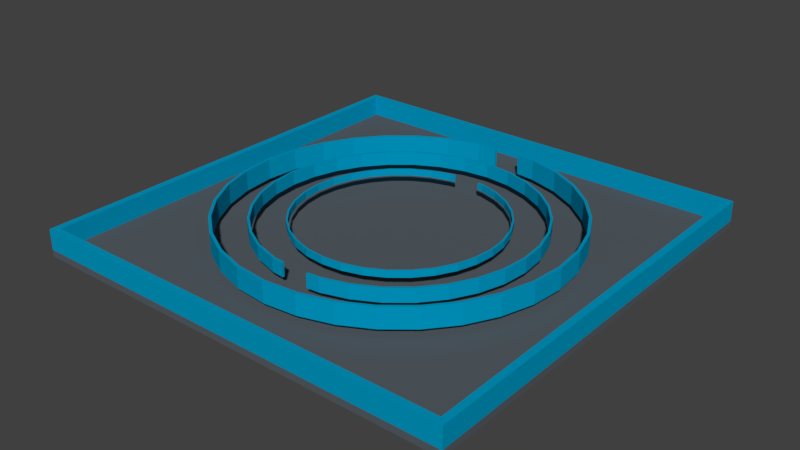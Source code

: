 # Source: Level4.blend  (saved by Blender 2.77.0; exported with 4.5.12 LTS)
import bpy
from mathutils import Matrix  # noqa: F401  (used for matrix-valued properties, if any)

bpy.ops.wm.read_factory_settings(use_empty=True)
scene = bpy.context.scene
scene.name = 'Scene'

# ---- collections
col_collection_1 = bpy.data.collections.new('Collection 1'); scene.collection.children.link(col_collection_1)

# ---- materials (node trees are filled in below, after node groups)
mat_dark_blue = bpy.data.materials.new('Dark Blue')
mat_dark_blue.alpha_threshold = 0.0
mat_dark_blue.use_transparent_shadow = False
mat_dark_blue.diffuse_color = (0.0, 0.3216, 0.5529, 1.0)
mat_dark_blue.roughness = 0.5
mat_navy = bpy.data.materials.new('Navy')
mat_navy.alpha_threshold = 0.0
mat_navy.use_transparent_shadow = False
mat_navy.diffuse_color = (0.09412, 0.1137, 0.1294, 1.0)
mat_navy.roughness = 0.5

# ---- material node trees

# ---- world
world_world = bpy.data.worlds.new('World'); scene.world = world_world
world_world.color = (0.05088, 0.05088, 0.05088)
world_world.use_sun_shadow = False
world_world.sun_shadow_jitter_overblur = 0.0
world_world.cycles.sampling_method = 'MANUAL'

# ---- meshes
me_cylinder_004 = bpy.data.meshes.new('Cylinder.004')
me_cylinder_004.from_pydata([(0.1333, 0.9869, 1.0), (0.1951, 0.9808, 1.0), (0.1951, 0.9808, -1.0), (0.1333, 0.9869, -1.0), (0.1333, 0.9702, 1.0), (0.1918, 0.9644, 1.0), (0.3763, 0.9085, 1.0), (0.5463, 0.8176, 1.0), (0.6953, 0.6953, 1.0), (0.8176, 0.5463, 1.0), (0.9085, 0.3763, 1.0), (0.9644, 0.1918, 1.0), (0.9833, 7.424e-08, 1.0), (0.9644, -0.1918, 1.0), (0.9085, -0.3763, 1.0), (0.8176, -0.5463, 1.0), (0.6953, -0.6953, 1.0), (0.5463, -0.8176, 1.0), (0.3763, -0.9085, 1.0), (0.1918, -0.9644, 1.0), (-3.204e-07, -0.9833, 1.0), (-3.258e-07, -1.0, 1.0), (0.1951, -0.9808, 1.0), (0.3827, -0.9239, 1.0), (0.5556, -0.8315, 1.0), (0.7071, -0.7071, 1.0), (0.8315, -0.5556, 1.0), (0.9239, -0.3827, 1.0), (0.9808, -0.1951, 1.0), (1.0, 7.55e-08, 1.0), (0.9808, 0.1951, 1.0), (0.9239, 0.3827, 1.0), (0.8315, 0.5556, 1.0), (0.7071, 0.7071, 1.0), (0.5556, 0.8315, 1.0), (0.3827, 0.9239, 1.0), (0.3827, 0.9239, -1.0), (0.9833, 7.424e-08, -1.0), (0.9644, 0.1918, -1.0), (0.9085, 0.3763, -1.0), (0.8176, 0.5463, -1.0), (0.6953, 0.6953, -1.0), (0.5463, 0.8176, -1.0), (0.3763, 0.9085, -1.0), (0.1918, 0.9644, -1.0), (0.1333, 0.9702, -1.0), (0.5556, 0.8315, -1.0), (0.7071, 0.7071, -1.0), (0.8315, 0.5556, -1.0), (0.9239, 0.3827, -1.0), (0.9808, 0.1951, -1.0), (1.0, 7.55e-08, -1.0), (0.9644, -0.1918, -1.0), (0.9085, -0.3763, -1.0), (0.8176, -0.5463, -1.0), (0.6953, -0.6953, -1.0), (0.5463, -0.8176, -1.0), (0.3763, -0.9085, -1.0), (0.1918, -0.9644, -1.0), (-3.204e-07, -0.9833, -1.0), (-0.1333, 0.9869, 1.0), (-0.1951, 0.9808, 1.0), (-0.3827, 0.9239, 1.0), (-0.5556, 0.8315, 1.0), (-0.7071, 0.7071, 1.0), (-0.8315, 0.5556, 1.0), (-0.9239, 0.3827, 1.0), (-0.9808, 0.1951, 1.0), (-1.0, 9.656e-07, 1.0), (-0.9808, -0.1951, 1.0), (-0.9239, -0.3827, 1.0), (-0.8315, -0.5556, 1.0), (-0.7071, -0.7071, 1.0), (-0.5556, -0.8315, 1.0), (-0.3827, -0.9239, 1.0), (-0.1951, -0.9808, 1.0), (-0.1918, -0.9644, 1.0), (-0.3763, -0.9085, 1.0), (-0.5463, -0.8176, 1.0), (-0.6953, -0.6953, 1.0), (-0.8176, -0.5463, 1.0), (-0.9085, -0.3763, 1.0), (-0.9644, -0.1918, 1.0), (-0.9833, 9.495e-07, 1.0), (-0.9644, 0.1918, 1.0), (-0.9085, 0.3763, 1.0), (-0.8176, 0.5463, 1.0), (-0.6953, 0.6953, 1.0), (-0.5463, 0.8176, 1.0), (-0.3763, 0.9085, 1.0), (-0.1918, 0.9644, 1.0), (-0.1333, 0.9702, 1.0), (0.1951, -0.9808, -1.0), (-3.258e-07, -1.0, -1.0), (0.3827, -0.9239, -1.0), (0.5556, -0.8315, -1.0), (0.7071, -0.7071, -1.0), (0.8315, -0.5556, -1.0), (0.9239, -0.3827, -1.0), (0.9808, -0.1951, -1.0), (-0.1951, -0.9808, -1.0), (-0.3827, -0.9239, -1.0), (-0.5556, -0.8315, -1.0), (-0.7071, -0.7071, -1.0), (-0.8315, -0.5556, -1.0), (-0.9239, -0.3827, -1.0), (-0.9808, -0.1951, -1.0), (-1.0, 9.656e-07, -1.0), (-0.9833, 9.495e-07, -1.0), (-0.9644, -0.1918, -1.0), (-0.9085, -0.3763, -1.0), (-0.8176, -0.5463, -1.0), (-0.6953, -0.6953, -1.0), (-0.5463, -0.8176, -1.0), (-0.3763, -0.9085, -1.0), (-0.1918, -0.9644, -1.0), (-0.1333, 0.9869, -1.0), (-0.1951, 0.9808, -1.0), (-0.3827, 0.9239, -1.0), (-0.5556, 0.8315, -1.0), (-0.7071, 0.7071, -1.0), (-0.8315, 0.5556, -1.0), (-0.9239, 0.3827, -1.0), (-0.9808, 0.1951, -1.0), (-0.9644, 0.1918, -1.0), (-0.9085, 0.3763, -1.0), (-0.8176, 0.5463, -1.0), (-0.6953, 0.6953, -1.0), (-0.5463, 0.8176, -1.0), (-0.3763, 0.9085, -1.0), (-0.1918, 0.9644, -1.0), (-0.1333, 0.9702, -1.0)], [], [(0, 1, 2, 3), (4, 5, 6, 7, 8, 9, 10, 11, 12, 13, 14, 15, 16, 17, 18, 19, 20, 21, 22, 23, 24, 25, 26, 27, 28, 29, 30, 31, 32, 33, 34, 35, 1, 0), (2, 1, 35, 36), (37, 38, 39, 40, 41, 42, 43, 44, 45, 3, 2, 36, 46, 47, 48, 49, 50, 51), (45, 44, 5, 4), (44, 43, 6, 5), (43, 42, 7, 6), (42, 41, 8, 7), (41, 40, 9, 8), (40, 39, 10, 9), (39, 38, 11, 10), (38, 37, 12, 11), (37, 52, 13, 12), (52, 53, 14, 13), (53, 54, 15, 14), (54, 55, 16, 15), (55, 56, 17, 16), (56, 57, 18, 17), (57, 58, 19, 18), (58, 59, 20, 19), (60, 61, 62, 63, 64, 65, 66, 67, 68, 69, 70, 71, 72, 73, 74, 75, 21, 20, 76, 77, 78, 79, 80, 81, 82, 83, 84, 85, 86, 87, 88, 89, 90, 91), (92, 22, 21, 93), (94, 23, 22, 92), (95, 24, 23, 94), (96, 25, 24, 95), (97, 26, 25, 96), (98, 27, 26, 97), (99, 28, 27, 98), (51, 29, 28, 99), (50, 30, 29, 51), (49, 31, 30, 50), (48, 32, 31, 49), (47, 33, 32, 48), (46, 34, 33, 47), (36, 35, 34, 46), (58, 57, 56, 55, 54, 53, 52, 37, 51, 99, 98, 97, 96, 95, 94, 92, 93, 100, 101, 102, 103, 104, 105, 106, 107, 108, 109, 110, 111, 112, 113, 114, 115, 59), (59, 115, 76, 20), (116, 117, 61, 60), (118, 62, 61, 117), (119, 63, 62, 118), (120, 64, 63, 119), (121, 65, 64, 120), (122, 66, 65, 121), (123, 67, 66, 122), (107, 68, 67, 123), (106, 69, 68, 107), (105, 70, 69, 106), (104, 71, 70, 105), (103, 72, 71, 104), (102, 73, 72, 103), (101, 74, 73, 102), (100, 75, 74, 101), (93, 21, 75, 100), (115, 114, 77, 76), (114, 113, 78, 77), (113, 112, 79, 78), (112, 111, 80, 79), (111, 110, 81, 80), (110, 109, 82, 81), (109, 108, 83, 82), (108, 124, 84, 83), (124, 125, 85, 84), (125, 126, 86, 85), (126, 127, 87, 86), (127, 128, 88, 87), (128, 129, 89, 88), (129, 130, 90, 89), (91, 90, 130, 131), (131, 130, 129, 128, 127, 126, 125, 124, 108, 107, 123, 122, 121, 120, 119, 118, 117, 116), (91, 131, 116, 60), (45, 4, 0, 3)])
me_cylinder_004.materials.append(mat_dark_blue)
me_cylinder_004.use_remesh_preserve_volume = False
me_cylinder_004.use_remesh_preserve_attributes = False
me_cylinder_004.use_mirror_vertex_groups = False
me_cylinder_004.update()
me_cylinder_003 = bpy.data.meshes.new('Cylinder.003')
me_cylinder_003.from_pydata([(0.0, 1.0, -1.0), (0.0, 1.0, 1.0), (0.1951, 0.9808, 1.0), (0.1951, 0.9808, -1.0), (0.9833, 7.424e-08, -1.0), (0.9644, 0.1918, -1.0), (0.9085, 0.3763, -1.0), (0.8176, 0.5463, -1.0), (0.6953, 0.6953, -1.0), (0.5463, 0.8176, -1.0), (0.3763, 0.9085, -1.0), (0.1918, 0.9644, -1.0), (0.0, 0.9833, -1.0), (-0.1918, 0.9644, -1.0), (-0.3763, 0.9085, -1.0), (-0.5463, 0.8176, -1.0), (-0.6953, 0.6953, -1.0), (-0.8176, 0.5463, -1.0), (-0.9085, 0.3763, -1.0), (-0.9644, 0.1918, -1.0), (-0.9833, 9.495e-07, -1.0), (-1.0, 9.656e-07, -1.0), (-0.9808, 0.1951, -1.0), (-0.9239, 0.3827, -1.0), (-0.8315, 0.5556, -1.0), (-0.7071, 0.7071, -1.0), (-0.5556, 0.8315, -1.0), (-0.3827, 0.9239, -1.0), (-0.1951, 0.9808, -1.0), (0.3827, 0.9239, -1.0), (0.5556, 0.8315, -1.0), (0.7071, 0.7071, -1.0), (0.8315, 0.5556, -1.0), (0.9239, 0.3827, -1.0), (0.9808, 0.1951, -1.0), (1.0, 7.55e-08, -1.0), (-0.1951, 0.9808, 1.0), (0.1, -0.9902, 1.0), (0.1951, -0.9808, 1.0), (0.3827, -0.9239, 1.0), (0.5556, -0.8315, 1.0), (0.7071, -0.7071, 1.0), (0.8315, -0.5556, 1.0), (0.9239, -0.3827, 1.0), (0.9808, -0.1951, 1.0), (1.0, 7.55e-08, 1.0), (0.9808, 0.1951, 1.0), (0.9239, 0.3827, 1.0), (0.8315, 0.5556, 1.0), (0.7071, 0.7071, 1.0), (0.5556, 0.8315, 1.0), (0.3827, 0.9239, 1.0), (0.0, 0.9833, 1.0), (0.1918, 0.9644, 1.0), (0.3763, 0.9085, 1.0), (0.5463, 0.8176, 1.0), (0.6953, 0.6953, 1.0), (0.8176, 0.5463, 1.0), (0.9085, 0.3763, 1.0), (0.9644, 0.1918, 1.0), (0.9833, 7.424e-08, 1.0), (0.9644, -0.1918, 1.0), (0.9085, -0.3763, 1.0), (0.8176, -0.5463, 1.0), (0.6953, -0.6953, 1.0), (0.5463, -0.8176, 1.0), (0.3763, -0.9085, 1.0), (0.1918, -0.9644, 1.0), (0.1, -0.9735, 1.0), (0.1918, -0.9644, -1.0), (0.3763, -0.9085, -1.0), (0.5463, -0.8176, -1.0), (0.6953, -0.6953, -1.0), (0.8176, -0.5463, -1.0), (0.9085, -0.3763, -1.0), (0.9644, -0.1918, -1.0), (0.9808, -0.1951, -1.0), (0.9239, -0.3827, -1.0), (0.8315, -0.5556, -1.0), (0.7071, -0.7071, -1.0), (0.5556, -0.8315, -1.0), (0.3827, -0.9239, -1.0), (0.1951, -0.9808, -1.0), (0.1, -0.9902, -1.0), (0.1, -0.9735, -1.0), (-0.1918, 0.9644, 1.0), (-0.3763, 0.9085, 1.0), (-0.5463, 0.8176, 1.0), (-0.6953, 0.6953, 1.0), (-0.8176, 0.5463, 1.0), (-0.9085, 0.3763, 1.0), (-0.9644, 0.1918, 1.0), (-0.9833, 9.495e-07, 1.0), (-0.1, -0.9902, -1.0), (-0.1951, -0.9808, -1.0), (-0.3827, -0.9239, -1.0), (-0.5556, -0.8315, -1.0), (-0.7071, -0.7071, -1.0), (-0.8315, -0.5556, -1.0), (-0.9239, -0.3827, -1.0), (-0.9808, -0.1951, -1.0), (-0.9644, -0.1918, -1.0), (-0.9085, -0.3763, -1.0), (-0.8176, -0.5463, -1.0), (-0.6953, -0.6953, -1.0), (-0.5463, -0.8176, -1.0), (-0.3763, -0.9085, -1.0), (-0.1918, -0.9644, -1.0), (-0.1, -0.9735, -1.0), (-1.0, 9.656e-07, 1.0), (-0.9808, 0.1951, 1.0), (-0.9239, 0.3827, 1.0), (-0.8315, 0.5556, 1.0), (-0.7071, 0.7071, 1.0), (-0.5556, 0.8315, 1.0), (-0.3827, 0.9239, 1.0), (-0.1, -0.9735, 1.0), (-0.1918, -0.9644, 1.0), (-0.3763, -0.9085, 1.0), (-0.5463, -0.8176, 1.0), (-0.6953, -0.6953, 1.0), (-0.8176, -0.5463, 1.0), (-0.9085, -0.3763, 1.0), (-0.9644, -0.1918, 1.0), (-0.9808, -0.1951, 1.0), (-0.9239, -0.3827, 1.0), (-0.8315, -0.5556, 1.0), (-0.7071, -0.7071, 1.0), (-0.5556, -0.8315, 1.0), (-0.3827, -0.9239, 1.0), (-0.1951, -0.9808, 1.0), (-0.1, -0.9902, 1.0)], [], [(0, 1, 2, 3), (4, 5, 6, 7, 8, 9, 10, 11, 12, 13, 14, 15, 16, 17, 18, 19, 20, 21, 22, 23, 24, 25, 26, 27, 28, 0, 3, 29, 30, 31, 32, 33, 34, 35), (28, 36, 1, 0), (37, 38, 39, 40, 41, 42, 43, 44, 45, 46, 47, 48, 49, 50, 51, 2, 1, 52, 53, 54, 55, 56, 57, 58, 59, 60, 61, 62, 63, 64, 65, 66, 67, 68), (3, 2, 51, 29), (69, 70, 71, 72, 73, 74, 75, 4, 35, 76, 77, 78, 79, 80, 81, 82, 83, 84), (5, 4, 60, 59), (6, 5, 59, 58), (7, 6, 58, 57), (8, 7, 57, 56), (9, 8, 56, 55), (10, 9, 55, 54), (11, 10, 54, 53), (12, 11, 53, 52), (13, 12, 52, 85), (14, 13, 85, 86), (15, 14, 86, 87), (16, 15, 87, 88), (17, 16, 88, 89), (18, 17, 89, 90), (19, 18, 90, 91), (20, 19, 91, 92), (93, 94, 95, 96, 97, 98, 99, 100, 21, 20, 101, 102, 103, 104, 105, 106, 107, 108), (21, 109, 110, 22), (22, 110, 111, 23), (23, 111, 112, 24), (24, 112, 113, 25), (25, 113, 114, 26), (26, 114, 115, 27), (27, 115, 36, 28), (29, 51, 50, 30), (30, 50, 49, 31), (31, 49, 48, 32), (32, 48, 47, 33), (33, 47, 46, 34), (34, 46, 45, 35), (116, 117, 118, 119, 120, 121, 122, 123, 92, 91, 90, 89, 88, 87, 86, 85, 52, 1, 36, 115, 114, 113, 112, 111, 110, 109, 124, 125, 126, 127, 128, 129, 130, 131), (83, 82, 38, 37), (81, 39, 38, 82), (80, 40, 39, 81), (79, 41, 40, 80), (78, 42, 41, 79), (77, 43, 42, 78), (76, 44, 43, 77), (35, 45, 44, 76), (4, 75, 61, 60), (75, 74, 62, 61), (74, 73, 63, 62), (73, 72, 64, 63), (72, 71, 65, 64), (71, 70, 66, 65), (70, 69, 67, 66), (68, 67, 69, 84), (101, 20, 92, 123), (131, 130, 94, 93), (94, 130, 129, 95), (95, 129, 128, 96), (96, 128, 127, 97), (97, 127, 126, 98), (98, 126, 125, 99), (99, 125, 124, 100), (100, 124, 109, 21), (102, 101, 123, 122), (103, 102, 122, 121), (104, 103, 121, 120), (105, 104, 120, 119), (106, 105, 119, 118), (107, 106, 118, 117), (108, 107, 117, 116), (116, 131, 93, 108), (68, 84, 83, 37)])
me_cylinder_003.materials.append(mat_dark_blue)
me_cylinder_003.use_remesh_preserve_volume = False
me_cylinder_003.use_remesh_preserve_attributes = False
me_cylinder_003.use_mirror_vertex_groups = False
me_cylinder_003.update()
me_cylinder_002 = bpy.data.meshes.new('Cylinder.002')
me_cylinder_002.from_pydata([(0.08, 0.9921, 1.0), (0.1951, 0.9808, 1.0), (0.1951, 0.9808, -1.0), (0.08, 0.9921, -1.0), (0.08, 0.9755, 1.0), (0.1918, 0.9644, 1.0), (0.3763, 0.9085, 1.0), (0.5463, 0.8176, 1.0), (0.6953, 0.6953, 1.0), (0.8176, 0.5463, 1.0), (0.9085, 0.3763, 1.0), (0.9644, 0.1918, 1.0), (0.9833, 7.424e-08, 1.0), (0.9644, -0.1918, 1.0), (0.9085, -0.3763, 1.0), (0.8176, -0.5463, 1.0), (0.6953, -0.6953, 1.0), (0.5463, -0.8176, 1.0), (0.3763, -0.9085, 1.0), (0.1918, -0.9644, 1.0), (-3.204e-07, -0.9833, 1.0), (-3.258e-07, -1.0, 1.0), (0.1951, -0.9808, 1.0), (0.3827, -0.9239, 1.0), (0.5556, -0.8315, 1.0), (0.7071, -0.7071, 1.0), (0.8315, -0.5556, 1.0), (0.9239, -0.3827, 1.0), (0.9808, -0.1951, 1.0), (1.0, 7.55e-08, 1.0), (0.9808, 0.1951, 1.0), (0.9239, 0.3827, 1.0), (0.8315, 0.5556, 1.0), (0.7071, 0.7071, 1.0), (0.5556, 0.8315, 1.0), (0.3827, 0.9239, 1.0), (0.3827, 0.9239, -1.0), (0.9833, 7.424e-08, -1.0), (0.9644, 0.1918, -1.0), (0.9085, 0.3763, -1.0), (0.8176, 0.5463, -1.0), (0.6953, 0.6953, -1.0), (0.5463, 0.8176, -1.0), (0.3763, 0.9085, -1.0), (0.1918, 0.9644, -1.0), (0.08, 0.9755, -1.0), (0.5556, 0.8315, -1.0), (0.7071, 0.7071, -1.0), (0.8315, 0.5556, -1.0), (0.9239, 0.3827, -1.0), (0.9808, 0.1951, -1.0), (1.0, 7.55e-08, -1.0), (0.9644, -0.1918, -1.0), (0.9085, -0.3763, -1.0), (0.8176, -0.5463, -1.0), (0.6953, -0.6953, -1.0), (0.5463, -0.8176, -1.0), (0.3763, -0.9085, -1.0), (0.1918, -0.9644, -1.0), (-3.204e-07, -0.9833, -1.0), (-0.08, 0.9921, 1.0), (-0.1951, 0.9808, 1.0), (-0.3827, 0.9239, 1.0), (-0.5556, 0.8315, 1.0), (-0.7071, 0.7071, 1.0), (-0.8315, 0.5556, 1.0), (-0.9239, 0.3827, 1.0), (-0.9808, 0.1951, 1.0), (-1.0, 9.656e-07, 1.0), (-0.9808, -0.1951, 1.0), (-0.9239, -0.3827, 1.0), (-0.8315, -0.5556, 1.0), (-0.7071, -0.7071, 1.0), (-0.5556, -0.8315, 1.0), (-0.3827, -0.9239, 1.0), (-0.1951, -0.9808, 1.0), (-0.1918, -0.9644, 1.0), (-0.3763, -0.9085, 1.0), (-0.5463, -0.8176, 1.0), (-0.6953, -0.6953, 1.0), (-0.8176, -0.5463, 1.0), (-0.9085, -0.3763, 1.0), (-0.9644, -0.1918, 1.0), (-0.9833, 9.495e-07, 1.0), (-0.9644, 0.1918, 1.0), (-0.9085, 0.3763, 1.0), (-0.8176, 0.5463, 1.0), (-0.6953, 0.6953, 1.0), (-0.5463, 0.8176, 1.0), (-0.3763, 0.9085, 1.0), (-0.1918, 0.9644, 1.0), (-0.08, 0.9755, 1.0), (0.1951, -0.9808, -1.0), (-3.258e-07, -1.0, -1.0), (0.3827, -0.9239, -1.0), (0.5556, -0.8315, -1.0), (0.7071, -0.7071, -1.0), (0.8315, -0.5556, -1.0), (0.9239, -0.3827, -1.0), (0.9808, -0.1951, -1.0), (-0.1951, -0.9808, -1.0), (-0.3827, -0.9239, -1.0), (-0.5556, -0.8315, -1.0), (-0.7071, -0.7071, -1.0), (-0.8315, -0.5556, -1.0), (-0.9239, -0.3827, -1.0), (-0.9808, -0.1951, -1.0), (-1.0, 9.656e-07, -1.0), (-0.9833, 9.495e-07, -1.0), (-0.9644, -0.1918, -1.0), (-0.9085, -0.3763, -1.0), (-0.8176, -0.5463, -1.0), (-0.6953, -0.6953, -1.0), (-0.5463, -0.8176, -1.0), (-0.3763, -0.9085, -1.0), (-0.1918, -0.9644, -1.0), (-0.08, 0.9921, -1.0), (-0.1951, 0.9808, -1.0), (-0.3827, 0.9239, -1.0), (-0.5556, 0.8315, -1.0), (-0.7071, 0.7071, -1.0), (-0.8315, 0.5556, -1.0), (-0.9239, 0.3827, -1.0), (-0.9808, 0.1951, -1.0), (-0.9644, 0.1918, -1.0), (-0.9085, 0.3763, -1.0), (-0.8176, 0.5463, -1.0), (-0.6953, 0.6953, -1.0), (-0.5463, 0.8176, -1.0), (-0.3763, 0.9085, -1.0), (-0.1918, 0.9644, -1.0), (-0.08, 0.9755, -1.0)], [], [(0, 1, 2, 3), (4, 5, 6, 7, 8, 9, 10, 11, 12, 13, 14, 15, 16, 17, 18, 19, 20, 21, 22, 23, 24, 25, 26, 27, 28, 29, 30, 31, 32, 33, 34, 35, 1, 0), (2, 1, 35, 36), (37, 38, 39, 40, 41, 42, 43, 44, 45, 3, 2, 36, 46, 47, 48, 49, 50, 51), (45, 44, 5, 4), (44, 43, 6, 5), (43, 42, 7, 6), (42, 41, 8, 7), (41, 40, 9, 8), (40, 39, 10, 9), (39, 38, 11, 10), (38, 37, 12, 11), (37, 52, 13, 12), (52, 53, 14, 13), (53, 54, 15, 14), (54, 55, 16, 15), (55, 56, 17, 16), (56, 57, 18, 17), (57, 58, 19, 18), (58, 59, 20, 19), (60, 61, 62, 63, 64, 65, 66, 67, 68, 69, 70, 71, 72, 73, 74, 75, 21, 20, 76, 77, 78, 79, 80, 81, 82, 83, 84, 85, 86, 87, 88, 89, 90, 91), (92, 22, 21, 93), (94, 23, 22, 92), (95, 24, 23, 94), (96, 25, 24, 95), (97, 26, 25, 96), (98, 27, 26, 97), (99, 28, 27, 98), (51, 29, 28, 99), (50, 30, 29, 51), (49, 31, 30, 50), (48, 32, 31, 49), (47, 33, 32, 48), (46, 34, 33, 47), (36, 35, 34, 46), (58, 57, 56, 55, 54, 53, 52, 37, 51, 99, 98, 97, 96, 95, 94, 92, 93, 100, 101, 102, 103, 104, 105, 106, 107, 108, 109, 110, 111, 112, 113, 114, 115, 59), (59, 115, 76, 20), (116, 117, 61, 60), (118, 62, 61, 117), (119, 63, 62, 118), (120, 64, 63, 119), (121, 65, 64, 120), (122, 66, 65, 121), (123, 67, 66, 122), (107, 68, 67, 123), (106, 69, 68, 107), (105, 70, 69, 106), (104, 71, 70, 105), (103, 72, 71, 104), (102, 73, 72, 103), (101, 74, 73, 102), (100, 75, 74, 101), (93, 21, 75, 100), (115, 114, 77, 76), (114, 113, 78, 77), (113, 112, 79, 78), (112, 111, 80, 79), (111, 110, 81, 80), (110, 109, 82, 81), (109, 108, 83, 82), (108, 124, 84, 83), (124, 125, 85, 84), (125, 126, 86, 85), (126, 127, 87, 86), (127, 128, 88, 87), (128, 129, 89, 88), (129, 130, 90, 89), (91, 90, 130, 131), (131, 130, 129, 128, 127, 126, 125, 124, 108, 107, 123, 122, 121, 120, 119, 118, 117, 116), (91, 131, 116, 60), (45, 4, 0, 3)])
me_cylinder_002.materials.append(mat_dark_blue)
me_cylinder_002.use_remesh_preserve_volume = False
me_cylinder_002.use_remesh_preserve_attributes = False
me_cylinder_002.use_mirror_vertex_groups = False
me_cylinder_002.update()
me_cube_006 = bpy.data.meshes.new('Cube.006')
me_cube_006.from_pydata([(-1.0, -1.0, -1.0), (-1.0, -1.0, 1.0), (-1.0, 1.0, -1.0), (-1.0, 1.0, 1.0), (1.0, -1.0, -1.0), (1.0, -1.0, 1.0), (1.0, 1.0, -1.0), (1.0, 1.0, 1.0)], [], [(1, 3, 2, 0), (3, 7, 6, 2), (7, 5, 4, 6), (5, 1, 0, 4), (0, 2, 6, 4), (5, 7, 3, 1)])
me_cube_006.materials.append(mat_dark_blue)
me_cube_006.use_remesh_preserve_volume = False
me_cube_006.use_remesh_preserve_attributes = False
me_cube_006.use_mirror_vertex_groups = False
me_cube_006.update()
me_cube_005 = bpy.data.meshes.new('Cube.005')
me_cube_005.from_pydata([(-1.0, -1.0, -1.0), (-1.0, -1.0, 1.0), (-1.0, 1.0, -1.0), (-1.0, 1.0, 1.0), (1.0, -1.0, -1.0), (1.0, -1.0, 1.0), (1.0, 1.0, -1.0), (1.0, 1.0, 1.0)], [], [(1, 3, 2, 0), (3, 7, 6, 2), (7, 5, 4, 6), (5, 1, 0, 4), (0, 2, 6, 4), (5, 7, 3, 1)])
me_cube_005.materials.append(mat_dark_blue)
me_cube_005.use_remesh_preserve_volume = False
me_cube_005.use_remesh_preserve_attributes = False
me_cube_005.use_mirror_vertex_groups = False
me_cube_005.update()
me_cube_004 = bpy.data.meshes.new('Cube.004')
me_cube_004.from_pydata([(-1.0, -1.0, -1.0), (-1.0, -1.0, 1.0), (-1.0, 1.0, -1.0), (-1.0, 1.0, 1.0), (1.0, -1.0, -1.0), (1.0, -1.0, 1.0), (1.0, 1.0, -1.0), (1.0, 1.0, 1.0)], [], [(1, 3, 2, 0), (3, 7, 6, 2), (7, 5, 4, 6), (5, 1, 0, 4), (0, 2, 6, 4), (5, 7, 3, 1)])
me_cube_004.materials.append(mat_dark_blue)
me_cube_004.use_remesh_preserve_volume = False
me_cube_004.use_remesh_preserve_attributes = False
me_cube_004.use_mirror_vertex_groups = False
me_cube_004.update()
me_cube_003 = bpy.data.meshes.new('Cube.003')
me_cube_003.from_pydata([(-1.0, -1.0, -1.0), (-1.0, -1.0, 1.0), (-1.0, 1.0, -1.0), (-1.0, 1.0, 1.0), (1.0, -1.0, -1.0), (1.0, -1.0, 1.0), (1.0, 1.0, -1.0), (1.0, 1.0, 1.0)], [], [(1, 3, 2, 0), (3, 7, 6, 2), (7, 5, 4, 6), (5, 1, 0, 4), (0, 2, 6, 4), (5, 7, 3, 1)])
me_cube_003.materials.append(mat_dark_blue)
me_cube_003.use_remesh_preserve_volume = False
me_cube_003.use_remesh_preserve_attributes = False
me_cube_003.use_mirror_vertex_groups = False
me_cube_003.update()
me_cube = bpy.data.meshes.new('Cube')
me_cube.from_pydata([(-1.0, -1.0, -1.0), (-1.0, -1.0, 1.0), (-1.0, 1.0, -1.0), (-1.0, 1.0, 1.0), (1.0, -1.0, -1.0), (1.0, -1.0, 1.0), (1.0, 1.0, -1.0), (1.0, 1.0, 1.0)], [], [(1, 3, 2, 0), (3, 7, 6, 2), (7, 5, 4, 6), (5, 1, 0, 4), (0, 2, 6, 4), (5, 7, 3, 1)])
me_cube.materials.append(mat_navy)
me_cube.use_remesh_preserve_volume = False
me_cube.use_remesh_preserve_attributes = False
me_cube.use_mirror_vertex_groups = False
me_cube.update()

# ---- objects
ob_cylinder_003 = bpy.data.objects.new('Cylinder.003', me_cylinder_004)
ob_cylinder_002 = bpy.data.objects.new('Cylinder.002', me_cylinder_003)
ob_cylinder_001 = bpy.data.objects.new('Cylinder.001', me_cylinder_002)
ob_cube_004 = bpy.data.objects.new('Cube.004', me_cube_006)
ob_cube_003 = bpy.data.objects.new('Cube.003', me_cube_005)
ob_cube_002 = bpy.data.objects.new('Cube.002', me_cube_004)
ob_cube_001 = bpy.data.objects.new('Cube.001', me_cube_003)
ob_cube = bpy.data.objects.new('Cube', me_cube)

# ---- transforms, parenting, visibility, modifiers, constraints
ob_cylinder_003.location = (0.0, 0.0, 6.0)
ob_cylinder_003.scale = (30.0, 30.0, 1.0)
ob_cylinder_003.lineart.crease_threshold = 0.0
ob_cylinder_002.location = (0.0, 0.0, 6.0)
ob_cylinder_002.scale = (40.0, 40.0, 2.0)
ob_cylinder_002.lineart.crease_threshold = 0.0
ob_cylinder_001.location = (0.0, 0.0, 6.0)
ob_cylinder_001.scale = (50.0, 50.0, 3.0)
ob_cylinder_001.lineart.crease_threshold = 0.0
ob_cube_004.location = (0.0, -63.0, 4.0)
ob_cube_004.scale = (62.0, 1.0, 3.0)
ob_cube_004.lineart.crease_threshold = 0.0
ob_cube_003.location = (0.0, 63.0, 4.0)
ob_cube_003.scale = (62.0, 1.0, 3.0)
ob_cube_003.lineart.crease_threshold = 0.0
ob_cube_002.location = (63.0, 0.0, 4.0)
ob_cube_002.scale = (1.0, 64.0, 3.0)
ob_cube_002.lineart.crease_threshold = 0.0
ob_cube_001.location = (-63.0, 0.0, 4.0)
ob_cube_001.scale = (1.0, 64.0, 3.0)
ob_cube_001.lineart.crease_threshold = 0.0
ob_cube.location = (0.0, 0.0, 0.0)
ob_cube.scale = (64.0, 64.0, 1.0)
ob_cube.lineart.crease_threshold = 0.0

# ---- collection membership
col_collection_1.objects.link(ob_cylinder_003)
col_collection_1.objects.link(ob_cylinder_002)
col_collection_1.objects.link(ob_cylinder_001)
col_collection_1.objects.link(ob_cube_004)
col_collection_1.objects.link(ob_cube_003)
col_collection_1.objects.link(ob_cube_002)
col_collection_1.objects.link(ob_cube_001)
col_collection_1.objects.link(ob_cube)

# ---- scene / render settings (as saved in the file)
scene.frame_start = 1; scene.frame_end = 250; scene.frame_set(1)
scene.render.engine = 'BLENDER_EEVEE_NEXT'
scene.render.resolution_percentage = 50
scene.render.dither_intensity = 0.0
scene.cycles.use_denoising = False
scene.cycles.samples = 128
scene.cycles.sampling_pattern = 'TABULATED_SOBOL'
scene.cycles.light_sampling_threshold = 0.0
scene.cycles.use_adaptive_sampling = False
scene.cycles.use_light_tree = False
scene.cycles.blur_glossy = 0.0
scene.cycles.sample_clamp_indirect = 0.0
scene.view_settings.view_transform = 'Standard'
bpy.context.view_layer.update()

# ---- added for rendering (the .blend has no active camera and no usable light): camera, sun
cam_auto = bpy.data.cameras.new('AutoCamera')
cam_auto.lens = 50.0
cam_auto.sensor_width = 36.0
cam_auto.clip_end = 2943.81
ob_auto_camera = bpy.data.objects.new('AutoCamera', cam_auto)
scene.collection.objects.link(ob_auto_camera)
ob_auto_camera.location = (167.739, -201.287, 138.191)
ob_auto_camera.rotation_euler = (1.09748, -7.21219e-08, 0.694738)
scene.camera = ob_auto_camera
light_auto_sun = bpy.data.lights.new('AutoSun', 'SUN')
light_auto_sun.energy = 3.0
light_auto_sun.angle = 0.0523599
ob_auto_sun = bpy.data.objects.new('AutoSun', light_auto_sun)
scene.collection.objects.link(ob_auto_sun)
ob_auto_sun.rotation_euler = (0.872665, 0.174533, 0.523599)
bpy.context.view_layer.update()
